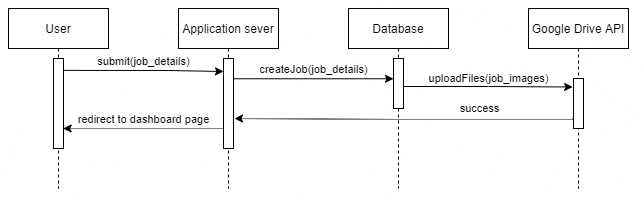

The diagram above was exported from draw.io. Its source (the exported page's mxGraphModel, read from the mxfile embedded in the PNG):
<mxGraphModel dx="865" dy="493" grid="1" gridSize="10" guides="1" tooltips="1" connect="1" arrows="1" fold="1" page="1" pageScale="1" pageWidth="827" pageHeight="1169" math="0" shadow="0">
  <root>
    <mxCell id="0" />
    <mxCell id="1" parent="0" />
    <mxCell id="JFp_LhKnI-sX2AvXtmzu-2" value="User" style="shape=umlLifeline;perimeter=lifelinePerimeter;whiteSpace=wrap;html=1;container=1;collapsible=0;recursiveResize=0;outlineConnect=0;" vertex="1" parent="1">
      <mxGeometry x="104" y="170" width="100" height="180" as="geometry" />
    </mxCell>
    <mxCell id="JFp_LhKnI-sX2AvXtmzu-3" value="" style="html=1;points=[];perimeter=orthogonalPerimeter;" vertex="1" parent="JFp_LhKnI-sX2AvXtmzu-2">
      <mxGeometry x="45" y="50" width="10" height="90" as="geometry" />
    </mxCell>
    <mxCell id="JFp_LhKnI-sX2AvXtmzu-4" value="Application sever" style="shape=umlLifeline;perimeter=lifelinePerimeter;whiteSpace=wrap;html=1;container=1;collapsible=0;recursiveResize=0;outlineConnect=0;" vertex="1" parent="1">
      <mxGeometry x="274" y="170" width="100" height="180" as="geometry" />
    </mxCell>
    <mxCell id="JFp_LhKnI-sX2AvXtmzu-5" value="Database" style="shape=umlLifeline;perimeter=lifelinePerimeter;whiteSpace=wrap;html=1;container=1;collapsible=0;recursiveResize=0;outlineConnect=0;" vertex="1" parent="1">
      <mxGeometry x="444" y="170" width="100" height="180" as="geometry" />
    </mxCell>
    <mxCell id="JFp_LhKnI-sX2AvXtmzu-6" value="" style="html=1;points=[];perimeter=orthogonalPerimeter;" vertex="1" parent="JFp_LhKnI-sX2AvXtmzu-5">
      <mxGeometry x="45" y="50" width="10" height="50" as="geometry" />
    </mxCell>
    <mxCell id="JFp_LhKnI-sX2AvXtmzu-7" value="" style="html=1;points=[];perimeter=orthogonalPerimeter;" vertex="1" parent="1">
      <mxGeometry x="319" y="220" width="10" height="90" as="geometry" />
    </mxCell>
    <mxCell id="JFp_LhKnI-sX2AvXtmzu-8" value="submit(job_details)" style="html=1;verticalAlign=bottom;endArrow=classic;exitX=1.011;exitY=0.132;exitDx=0;exitDy=0;exitPerimeter=0;endFill=1;" edge="1" parent="1" source="JFp_LhKnI-sX2AvXtmzu-3">
      <mxGeometry width="80" relative="1" as="geometry">
        <mxPoint x="164" y="232" as="sourcePoint" />
        <mxPoint x="319" y="233" as="targetPoint" />
        <Array as="points">
          <mxPoint x="264" y="232" />
        </Array>
      </mxGeometry>
    </mxCell>
    <mxCell id="JFp_LhKnI-sX2AvXtmzu-9" value="createJob(job_details)" style="html=1;verticalAlign=bottom;endArrow=classic;endFill=1;" edge="1" parent="1" target="JFp_LhKnI-sX2AvXtmzu-6">
      <mxGeometry width="80" relative="1" as="geometry">
        <mxPoint x="329" y="240.27000000000004" as="sourcePoint" />
        <mxPoint x="483.6199999999999" y="240.00000000000006" as="targetPoint" />
      </mxGeometry>
    </mxCell>
    <mxCell id="JFp_LhKnI-sX2AvXtmzu-11" value="redirect to dashboard page" style="html=1;verticalAlign=bottom;endArrow=classic;entryX=0.962;entryY=0.189;entryDx=0;entryDy=0;entryPerimeter=0;endFill=1;dashed=1;dashPattern=1 1;" edge="1" parent="1">
      <mxGeometry width="80" relative="1" as="geometry">
        <mxPoint x="319" y="290" as="sourcePoint" />
        <mxPoint x="158.6199999999999" y="290" as="targetPoint" />
      </mxGeometry>
    </mxCell>
    <mxCell id="JFp_LhKnI-sX2AvXtmzu-13" value="Google Drive API" style="shape=umlLifeline;perimeter=lifelinePerimeter;whiteSpace=wrap;html=1;container=1;collapsible=0;recursiveResize=0;outlineConnect=0;" vertex="1" parent="1">
      <mxGeometry x="624" y="170" width="100" height="180" as="geometry" />
    </mxCell>
    <mxCell id="JFp_LhKnI-sX2AvXtmzu-14" value="" style="html=1;points=[];perimeter=orthogonalPerimeter;" vertex="1" parent="JFp_LhKnI-sX2AvXtmzu-13">
      <mxGeometry x="45" y="70" width="10" height="50" as="geometry" />
    </mxCell>
    <mxCell id="JFp_LhKnI-sX2AvXtmzu-16" style="edgeStyle=orthogonalEdgeStyle;rounded=0;orthogonalLoop=1;jettySize=auto;html=1;entryX=-0.086;entryY=0.17;entryDx=0;entryDy=0;entryPerimeter=0;" edge="1" parent="1" target="JFp_LhKnI-sX2AvXtmzu-14">
      <mxGeometry relative="1" as="geometry">
        <mxPoint x="499" y="248" as="sourcePoint" />
      </mxGeometry>
    </mxCell>
    <mxCell id="JFp_LhKnI-sX2AvXtmzu-19" value="uploadFiles(job_images)" style="edgeLabel;html=1;align=center;verticalAlign=middle;resizable=0;points=[];" vertex="1" connectable="0" parent="JFp_LhKnI-sX2AvXtmzu-16">
      <mxGeometry x="-0.1511" relative="1" as="geometry">
        <mxPoint x="13" y="-8" as="offset" />
      </mxGeometry>
    </mxCell>
    <mxCell id="JFp_LhKnI-sX2AvXtmzu-20" style="edgeStyle=orthogonalEdgeStyle;rounded=0;orthogonalLoop=1;jettySize=auto;html=1;endArrow=classic;endFill=1;shadow=0;sketch=0;targetPerimeterSpacing=0;sourcePerimeterSpacing=0;dashed=1;dashPattern=1 1;" edge="1" parent="1">
      <mxGeometry relative="1" as="geometry">
        <mxPoint x="668" y="280" as="sourcePoint" />
        <mxPoint x="330" y="280" as="targetPoint" />
        <Array as="points">
          <mxPoint x="499" y="281" />
          <mxPoint x="329" y="280" />
        </Array>
      </mxGeometry>
    </mxCell>
    <mxCell id="JFp_LhKnI-sX2AvXtmzu-22" value="success" style="edgeLabel;html=1;align=center;verticalAlign=middle;resizable=0;points=[];" vertex="1" connectable="0" parent="JFp_LhKnI-sX2AvXtmzu-20">
      <mxGeometry x="-0.3771" y="-1" relative="1" as="geometry">
        <mxPoint x="11" y="-10" as="offset" />
      </mxGeometry>
    </mxCell>
  </root>
</mxGraphModel>